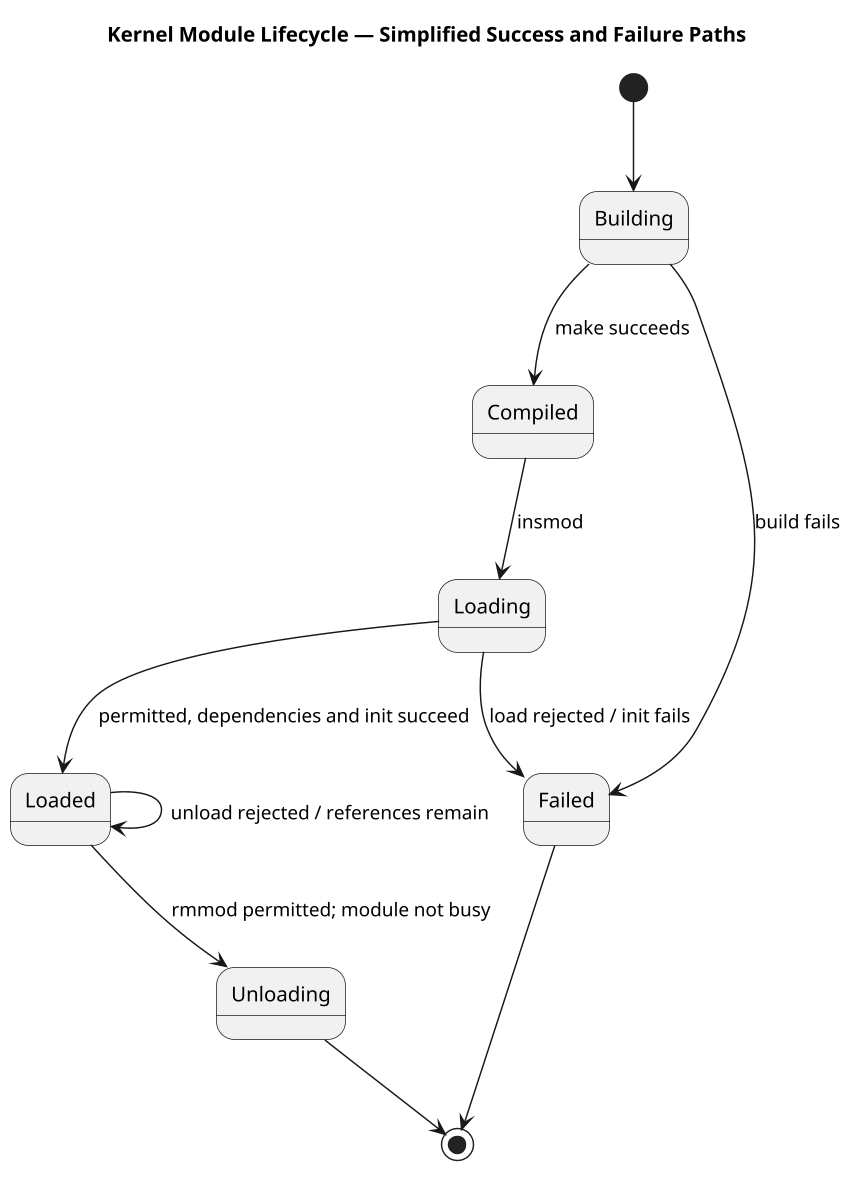

The diagram above was rendered by PlantUML. Its source (embedded in the PNG):
@startuml
skinparamlocked dpi 140
title Kernel Module Lifecycle — Simplified Success and Failure Paths
[*] --> Building
Building --> Compiled : make succeeds
Building --> Failed : build fails
Failed --> [*]
Compiled --> Loading : insmod
Loading --> Loaded : permitted, dependencies and init succeed
Loading --> Failed : load rejected / init fails
Loaded --> Unloading : rmmod permitted; module not busy
Loaded --> Loaded : unload rejected / references remain
Unloading --> [*]
@enduml